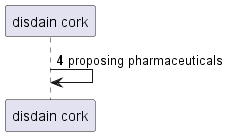

The diagram above was rendered by PlantUML. Its source (embedded in the PNG):
@startuml
participant "disdain cork" as 0
autonumber 4 3
0 -> 0: proposing pharmaceuticals
@enduml